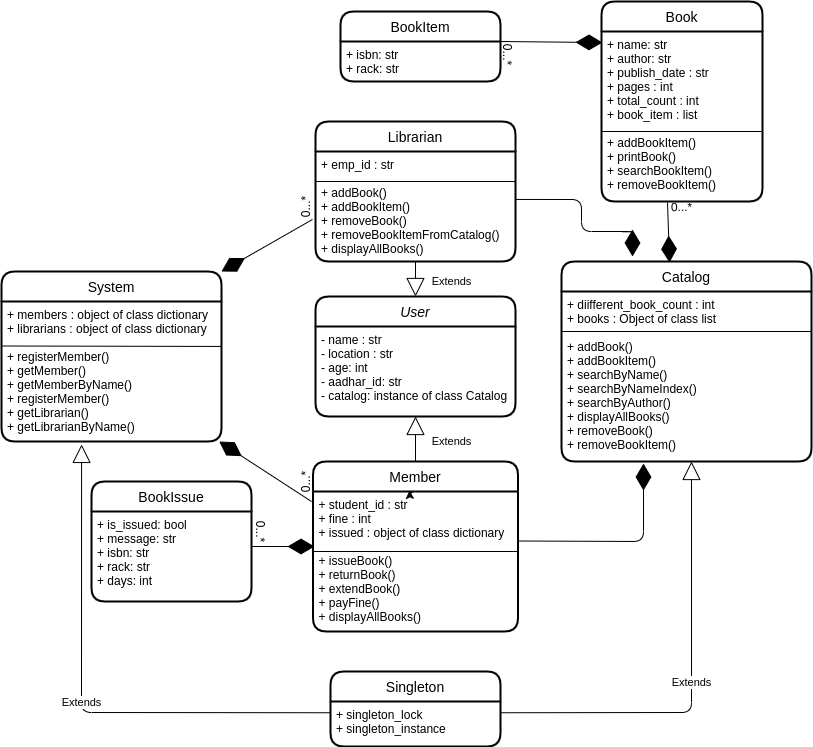

The diagram above was exported from draw.io. Its source (the exported page's mxGraphModel, read from the mxfile embedded in the PNG):
<mxGraphModel dx="1623" dy="462" grid="1" gridSize="10" guides="1" tooltips="1" connect="1" arrows="1" fold="1" page="1" pageScale="1" pageWidth="827" pageHeight="1169" math="0" shadow="0">
  <root>
    <mxCell id="WIyWlLk6GJQsqaUBKTNV-0" />
    <mxCell id="WIyWlLk6GJQsqaUBKTNV-1" parent="WIyWlLk6GJQsqaUBKTNV-0" />
    <mxCell id="3FjbvcU8SxjcwdhHTnl4-31" value="Librarian" style="swimlane;childLayout=stackLayout;horizontal=1;startSize=30;horizontalStack=0;rounded=1;fontSize=14;fontStyle=0;strokeWidth=2;resizeParent=0;resizeLast=1;shadow=0;dashed=0;align=center;" vertex="1" parent="WIyWlLk6GJQsqaUBKTNV-1">
      <mxGeometry x="84" y="250" width="200" height="140" as="geometry" />
    </mxCell>
    <mxCell id="3FjbvcU8SxjcwdhHTnl4-33" value="" style="endArrow=none;html=1;rounded=0;" edge="1" parent="3FjbvcU8SxjcwdhHTnl4-31">
      <mxGeometry relative="1" as="geometry">
        <mxPoint y="60" as="sourcePoint" />
        <mxPoint x="200" y="60" as="targetPoint" />
      </mxGeometry>
    </mxCell>
    <mxCell id="3FjbvcU8SxjcwdhHTnl4-32" value="+ emp_id : str&#10;&#10;+ addBook()&#10;+ addBookItem()&#10;+ removeBook()&#10;+ removeBookItemFromCatalog()&#10;+ displayAllBooks()" style="align=left;strokeColor=none;fillColor=none;spacingLeft=4;fontSize=12;verticalAlign=top;resizable=0;rotatable=0;part=1;" vertex="1" parent="3FjbvcU8SxjcwdhHTnl4-31">
      <mxGeometry y="30" width="200" height="110" as="geometry" />
    </mxCell>
    <mxCell id="3FjbvcU8SxjcwdhHTnl4-18" value="User" style="swimlane;childLayout=stackLayout;horizontal=1;startSize=30;horizontalStack=0;rounded=1;fontSize=14;fontStyle=2;strokeWidth=2;resizeParent=0;resizeLast=1;shadow=0;dashed=0;align=center;" vertex="1" parent="WIyWlLk6GJQsqaUBKTNV-1">
      <mxGeometry x="84" y="425" width="200" height="120" as="geometry" />
    </mxCell>
    <mxCell id="3FjbvcU8SxjcwdhHTnl4-50" value="" style="group" vertex="1" connectable="0" parent="3FjbvcU8SxjcwdhHTnl4-18">
      <mxGeometry y="30" width="200" height="90" as="geometry" />
    </mxCell>
    <mxCell id="3FjbvcU8SxjcwdhHTnl4-19" value="- name : str&#10;- location : str&#10;- age: int&#10;- aadhar_id: str&#10;- catalog: instance of class Catalog" style="align=left;strokeColor=none;fillColor=none;spacingLeft=4;fontSize=12;verticalAlign=top;resizable=0;rotatable=0;part=1;" vertex="1" parent="3FjbvcU8SxjcwdhHTnl4-50">
      <mxGeometry width="200" height="90" as="geometry" />
    </mxCell>
    <mxCell id="3FjbvcU8SxjcwdhHTnl4-34" value="System" style="swimlane;childLayout=stackLayout;horizontal=1;startSize=30;horizontalStack=0;rounded=1;fontSize=14;fontStyle=0;strokeWidth=2;resizeParent=0;resizeLast=1;shadow=0;dashed=0;align=center;" vertex="1" parent="WIyWlLk6GJQsqaUBKTNV-1">
      <mxGeometry x="-230" y="400" width="220" height="170" as="geometry" />
    </mxCell>
    <mxCell id="3FjbvcU8SxjcwdhHTnl4-35" value="+ members : object of class dictionary&#10;+ librarians : object of class dictionary&#10;&#10;+ registerMember()&#10;+ getMember()&#10;+ getMemberByName()&#10;+ registerMember()&#10;+ getLibrarian()&#10;+ getLibrarianByName()&#10;&#10;" style="align=left;strokeColor=none;fillColor=none;spacingLeft=4;fontSize=12;verticalAlign=top;resizable=0;rotatable=0;part=1;" vertex="1" parent="3FjbvcU8SxjcwdhHTnl4-34">
      <mxGeometry y="30" width="220" height="140" as="geometry" />
    </mxCell>
    <mxCell id="3FjbvcU8SxjcwdhHTnl4-37" value="" style="endArrow=none;html=1;rounded=0;entryX=1;entryY=0.321;entryDx=0;entryDy=0;entryPerimeter=0;" edge="1" parent="3FjbvcU8SxjcwdhHTnl4-34" target="3FjbvcU8SxjcwdhHTnl4-35">
      <mxGeometry relative="1" as="geometry">
        <mxPoint y="74.5" as="sourcePoint" />
        <mxPoint x="160" y="74.5" as="targetPoint" />
      </mxGeometry>
    </mxCell>
    <mxCell id="3FjbvcU8SxjcwdhHTnl4-21" value="Member" style="swimlane;childLayout=stackLayout;horizontal=1;startSize=30;horizontalStack=0;rounded=1;fontSize=14;fontStyle=0;strokeWidth=2;resizeParent=0;resizeLast=1;shadow=0;dashed=0;align=center;" vertex="1" parent="WIyWlLk6GJQsqaUBKTNV-1">
      <mxGeometry x="81.5" y="590" width="205" height="170" as="geometry" />
    </mxCell>
    <mxCell id="3FjbvcU8SxjcwdhHTnl4-30" value="" style="endArrow=none;html=1;rounded=0;" edge="1" parent="3FjbvcU8SxjcwdhHTnl4-21">
      <mxGeometry relative="1" as="geometry">
        <mxPoint x="1" y="90" as="sourcePoint" />
        <mxPoint x="205" y="90" as="targetPoint" />
      </mxGeometry>
    </mxCell>
    <mxCell id="3FjbvcU8SxjcwdhHTnl4-22" value="+ student_id : str&#10;+ fine : int&#10;+ issued : object of class dictionary&#10;&#10;+ issueBook()&#10;+ returnBook()&#10;+ extendBook()&#10;+ payFine()&#10;+ displayAllBooks()&#10;&#10;" style="align=left;strokeColor=none;fillColor=none;spacingLeft=4;fontSize=12;verticalAlign=top;resizable=0;rotatable=0;part=1;" vertex="1" parent="3FjbvcU8SxjcwdhHTnl4-21">
      <mxGeometry y="30" width="205" height="140" as="geometry" />
    </mxCell>
    <mxCell id="3FjbvcU8SxjcwdhHTnl4-88" style="edgeStyle=orthogonalEdgeStyle;curved=1;orthogonalLoop=1;jettySize=auto;html=1;exitX=0.5;exitY=0;exitDx=0;exitDy=0;entryX=0.471;entryY=-0.008;entryDx=0;entryDy=0;entryPerimeter=0;" edge="1" parent="3FjbvcU8SxjcwdhHTnl4-21" source="3FjbvcU8SxjcwdhHTnl4-22" target="3FjbvcU8SxjcwdhHTnl4-22">
      <mxGeometry relative="1" as="geometry" />
    </mxCell>
    <mxCell id="3FjbvcU8SxjcwdhHTnl4-38" value="Singleton" style="swimlane;childLayout=stackLayout;horizontal=1;startSize=30;horizontalStack=0;rounded=1;fontSize=14;fontStyle=0;strokeWidth=2;resizeParent=0;resizeLast=1;shadow=0;dashed=0;align=center;" vertex="1" parent="WIyWlLk6GJQsqaUBKTNV-1">
      <mxGeometry x="99" y="800" width="170" height="75" as="geometry" />
    </mxCell>
    <mxCell id="3FjbvcU8SxjcwdhHTnl4-39" value="+ singleton_lock &#10;+ singleton_instance " style="align=left;strokeColor=none;fillColor=none;spacingLeft=4;fontSize=12;verticalAlign=top;resizable=0;rotatable=0;part=1;" vertex="1" parent="3FjbvcU8SxjcwdhHTnl4-38">
      <mxGeometry y="30" width="170" height="45" as="geometry" />
    </mxCell>
    <mxCell id="3FjbvcU8SxjcwdhHTnl4-8" value="Book" style="swimlane;childLayout=stackLayout;horizontal=1;startSize=30;horizontalStack=0;rounded=1;fontSize=14;fontStyle=0;strokeWidth=2;resizeParent=0;resizeLast=1;shadow=0;dashed=0;align=center;" vertex="1" parent="WIyWlLk6GJQsqaUBKTNV-1">
      <mxGeometry x="370" y="130" width="161" height="200" as="geometry" />
    </mxCell>
    <mxCell id="3FjbvcU8SxjcwdhHTnl4-9" value="+ name: str&#10;+ author: str&#10;+ publish_date : str&#10;+ pages : int&#10;+ total_count : int&#10;+ book_item : list&#10;&#10;+ addBookItem()&#10;+ printBook()&#10;+ searchBookItem()&#10;+ removeBookItem()" style="align=left;strokeColor=none;fillColor=none;spacingLeft=4;fontSize=12;verticalAlign=top;resizable=0;rotatable=0;part=1;" vertex="1" parent="3FjbvcU8SxjcwdhHTnl4-8">
      <mxGeometry y="30" width="161" height="170" as="geometry" />
    </mxCell>
    <mxCell id="3FjbvcU8SxjcwdhHTnl4-16" value="" style="endArrow=none;html=1;rounded=0;" edge="1" parent="3FjbvcU8SxjcwdhHTnl4-8">
      <mxGeometry relative="1" as="geometry">
        <mxPoint y="130" as="sourcePoint" />
        <mxPoint x="160" y="130" as="targetPoint" />
      </mxGeometry>
    </mxCell>
    <mxCell id="3FjbvcU8SxjcwdhHTnl4-6" value="BookItem" style="swimlane;childLayout=stackLayout;horizontal=1;startSize=30;horizontalStack=0;rounded=1;fontSize=14;fontStyle=0;strokeWidth=2;resizeParent=0;resizeLast=1;shadow=0;dashed=0;align=center;" vertex="1" parent="WIyWlLk6GJQsqaUBKTNV-1">
      <mxGeometry x="109" y="140" width="160" height="70" as="geometry" />
    </mxCell>
    <mxCell id="3FjbvcU8SxjcwdhHTnl4-7" value="+ isbn: str&#10;+ rack: str &#10;" style="align=left;strokeColor=none;fillColor=none;spacingLeft=4;fontSize=12;verticalAlign=top;resizable=0;rotatable=0;part=1;" vertex="1" parent="3FjbvcU8SxjcwdhHTnl4-6">
      <mxGeometry y="30" width="160" height="40" as="geometry" />
    </mxCell>
    <mxCell id="3FjbvcU8SxjcwdhHTnl4-65" value="" style="endArrow=diamondThin;endFill=1;endSize=24;html=1;exitX=0.41;exitY=1.006;exitDx=0;exitDy=0;exitPerimeter=0;entryX=0.432;entryY=0.005;entryDx=0;entryDy=0;entryPerimeter=0;" edge="1" parent="WIyWlLk6GJQsqaUBKTNV-1" source="3FjbvcU8SxjcwdhHTnl4-9" target="3FjbvcU8SxjcwdhHTnl4-12">
      <mxGeometry width="160" relative="1" as="geometry">
        <mxPoint x="400" y="440" as="sourcePoint" />
        <mxPoint x="440" y="330" as="targetPoint" />
      </mxGeometry>
    </mxCell>
    <mxCell id="3FjbvcU8SxjcwdhHTnl4-12" value="Catalog" style="swimlane;childLayout=stackLayout;horizontal=1;startSize=30;horizontalStack=0;rounded=1;fontSize=14;fontStyle=0;strokeWidth=2;resizeParent=0;resizeLast=1;shadow=0;dashed=0;align=center;" vertex="1" parent="WIyWlLk6GJQsqaUBKTNV-1">
      <mxGeometry x="330" y="390" width="250" height="200" as="geometry" />
    </mxCell>
    <mxCell id="3FjbvcU8SxjcwdhHTnl4-13" value="+ diifferent_book_count : int&#10;+ books : Object of class list&#10;&#10;+ addBook()&#10;+ addBookItem()&#10;+ searchByName()&#10;+ searchByNameIndex()&#10;+ searchByAuthor()&#10;+ displayAllBooks()&#10;+ removeBook()&#10;+ removeBookItem()" style="align=left;strokeColor=none;fillColor=none;spacingLeft=4;fontSize=12;verticalAlign=top;resizable=0;rotatable=0;part=1;" vertex="1" parent="3FjbvcU8SxjcwdhHTnl4-12">
      <mxGeometry y="30" width="250" height="170" as="geometry" />
    </mxCell>
    <mxCell id="3FjbvcU8SxjcwdhHTnl4-17" value="" style="endArrow=none;html=1;rounded=0;" edge="1" parent="3FjbvcU8SxjcwdhHTnl4-12">
      <mxGeometry relative="1" as="geometry">
        <mxPoint y="70" as="sourcePoint" />
        <mxPoint x="250" y="70" as="targetPoint" />
      </mxGeometry>
    </mxCell>
    <mxCell id="3FjbvcU8SxjcwdhHTnl4-72" value="Extends" style="endArrow=block;endSize=16;endFill=0;html=1;exitX=1;exitY=0.25;exitDx=0;exitDy=0;" edge="1" parent="3FjbvcU8SxjcwdhHTnl4-12" source="3FjbvcU8SxjcwdhHTnl4-39">
      <mxGeometry width="160" relative="1" as="geometry">
        <mxPoint x="-30" y="200" as="sourcePoint" />
        <mxPoint x="130" y="200" as="targetPoint" />
        <Array as="points">
          <mxPoint x="130" y="451" />
        </Array>
      </mxGeometry>
    </mxCell>
    <mxCell id="3FjbvcU8SxjcwdhHTnl4-69" value="Extends" style="endArrow=block;endSize=16;endFill=0;html=1;exitX=0.5;exitY=0;exitDx=0;exitDy=0;entryX=0.5;entryY=1;entryDx=0;entryDy=0;" edge="1" parent="WIyWlLk6GJQsqaUBKTNV-1" source="3FjbvcU8SxjcwdhHTnl4-21" target="3FjbvcU8SxjcwdhHTnl4-19">
      <mxGeometry x="-0.1111" y="-36" width="160" relative="1" as="geometry">
        <mxPoint x="160" y="570" as="sourcePoint" />
        <mxPoint x="280" y="540" as="targetPoint" />
        <mxPoint as="offset" />
      </mxGeometry>
    </mxCell>
    <mxCell id="3FjbvcU8SxjcwdhHTnl4-70" value="Extends" style="endArrow=block;endSize=16;endFill=0;html=1;entryX=0.5;entryY=0;entryDx=0;entryDy=0;exitX=0.5;exitY=1;exitDx=0;exitDy=0;" edge="1" parent="WIyWlLk6GJQsqaUBKTNV-1" source="3FjbvcU8SxjcwdhHTnl4-32" target="3FjbvcU8SxjcwdhHTnl4-18">
      <mxGeometry x="0.1429" y="36" width="160" relative="1" as="geometry">
        <mxPoint x="150" y="389" as="sourcePoint" />
        <mxPoint x="310" y="389" as="targetPoint" />
        <mxPoint as="offset" />
      </mxGeometry>
    </mxCell>
    <mxCell id="3FjbvcU8SxjcwdhHTnl4-71" value="Extends" style="endArrow=block;endSize=16;endFill=0;html=1;exitX=0;exitY=0.25;exitDx=0;exitDy=0;entryX=0.364;entryY=1.021;entryDx=0;entryDy=0;entryPerimeter=0;" edge="1" parent="WIyWlLk6GJQsqaUBKTNV-1" source="3FjbvcU8SxjcwdhHTnl4-39" target="3FjbvcU8SxjcwdhHTnl4-35">
      <mxGeometry width="160" relative="1" as="geometry">
        <mxPoint x="100" y="690" as="sourcePoint" />
        <mxPoint x="-182" y="570" as="targetPoint" />
        <Array as="points">
          <mxPoint x="-150" y="841" />
        </Array>
      </mxGeometry>
    </mxCell>
    <mxCell id="3FjbvcU8SxjcwdhHTnl4-63" value="BookIssue" style="swimlane;childLayout=stackLayout;horizontal=1;startSize=30;horizontalStack=0;rounded=1;fontSize=14;fontStyle=0;strokeWidth=2;resizeParent=0;resizeLast=1;shadow=0;dashed=0;align=center;" vertex="1" parent="WIyWlLk6GJQsqaUBKTNV-1">
      <mxGeometry x="-140" y="610" width="160" height="120" as="geometry" />
    </mxCell>
    <mxCell id="3FjbvcU8SxjcwdhHTnl4-64" value="+ is_issued: bool&#10;+ message: str&#10;+ isbn: str&#10;+ rack: str&#10;+ days: int&#10;&#10;" style="align=left;strokeColor=none;fillColor=none;spacingLeft=4;fontSize=12;verticalAlign=top;resizable=0;rotatable=0;part=1;" vertex="1" parent="3FjbvcU8SxjcwdhHTnl4-63">
      <mxGeometry y="30" width="160" height="90" as="geometry" />
    </mxCell>
    <mxCell id="3FjbvcU8SxjcwdhHTnl4-79" value="" style="endArrow=diamondThin;endFill=1;endSize=24;html=1;" edge="1" parent="WIyWlLk6GJQsqaUBKTNV-1">
      <mxGeometry width="160" relative="1" as="geometry">
        <mxPoint x="20" y="675" as="sourcePoint" />
        <mxPoint x="83" y="675" as="targetPoint" />
      </mxGeometry>
    </mxCell>
    <mxCell id="3FjbvcU8SxjcwdhHTnl4-80" value="" style="endArrow=diamondThin;endFill=1;endSize=24;html=1;entryX=0.006;entryY=0.065;entryDx=0;entryDy=0;entryPerimeter=0;exitX=1;exitY=0;exitDx=0;exitDy=0;" edge="1" parent="WIyWlLk6GJQsqaUBKTNV-1" source="3FjbvcU8SxjcwdhHTnl4-7" target="3FjbvcU8SxjcwdhHTnl4-9">
      <mxGeometry width="160" relative="1" as="geometry">
        <mxPoint x="254" y="170" as="sourcePoint" />
        <mxPoint x="414" y="170" as="targetPoint" />
      </mxGeometry>
    </mxCell>
    <mxCell id="3FjbvcU8SxjcwdhHTnl4-81" value="" style="endArrow=diamondThin;endFill=1;endSize=24;html=1;entryX=0.328;entryY=1.012;entryDx=0;entryDy=0;entryPerimeter=0;" edge="1" parent="WIyWlLk6GJQsqaUBKTNV-1" target="3FjbvcU8SxjcwdhHTnl4-13">
      <mxGeometry width="160" relative="1" as="geometry">
        <mxPoint x="286.5" y="669.5" as="sourcePoint" />
        <mxPoint x="446.5" y="669.5" as="targetPoint" />
        <Array as="points">
          <mxPoint x="412" y="670" />
        </Array>
      </mxGeometry>
    </mxCell>
    <mxCell id="3FjbvcU8SxjcwdhHTnl4-82" value="" style="endArrow=diamondThin;endFill=1;endSize=24;html=1;exitX=1;exitY=0.436;exitDx=0;exitDy=0;exitPerimeter=0;entryX=0.284;entryY=-0.025;entryDx=0;entryDy=0;entryPerimeter=0;" edge="1" parent="WIyWlLk6GJQsqaUBKTNV-1" source="3FjbvcU8SxjcwdhHTnl4-32" target="3FjbvcU8SxjcwdhHTnl4-12">
      <mxGeometry width="160" relative="1" as="geometry">
        <mxPoint x="290" y="330" as="sourcePoint" />
        <mxPoint x="450" y="330" as="targetPoint" />
        <Array as="points">
          <mxPoint x="350" y="328" />
          <mxPoint x="350" y="360" />
          <mxPoint x="401" y="360" />
        </Array>
      </mxGeometry>
    </mxCell>
    <mxCell id="3FjbvcU8SxjcwdhHTnl4-84" value="0...*" style="text;html=1;align=center;verticalAlign=middle;resizable=0;points=[];autosize=1;rotation=90;" vertex="1" parent="WIyWlLk6GJQsqaUBKTNV-1">
      <mxGeometry x="257" y="173" width="40" height="20" as="geometry" />
    </mxCell>
    <mxCell id="3FjbvcU8SxjcwdhHTnl4-85" value="0...*" style="text;html=1;align=center;verticalAlign=middle;resizable=0;points=[];autosize=1;rotation=90;" vertex="1" parent="WIyWlLk6GJQsqaUBKTNV-1">
      <mxGeometry x="10" y="650" width="40" height="20" as="geometry" />
    </mxCell>
    <mxCell id="3FjbvcU8SxjcwdhHTnl4-86" value="" style="endArrow=diamondThin;endFill=1;endSize=24;html=1;" edge="1" parent="WIyWlLk6GJQsqaUBKTNV-1" target="3FjbvcU8SxjcwdhHTnl4-35">
      <mxGeometry width="160" relative="1" as="geometry">
        <mxPoint x="80" y="630" as="sourcePoint" />
        <mxPoint x="190" y="610" as="targetPoint" />
      </mxGeometry>
    </mxCell>
    <mxCell id="3FjbvcU8SxjcwdhHTnl4-89" value="" style="endArrow=diamondThin;endFill=1;endSize=24;html=1;entryX=1;entryY=0;entryDx=0;entryDy=0;exitX=-0.015;exitY=0.618;exitDx=0;exitDy=0;exitPerimeter=0;" edge="1" parent="WIyWlLk6GJQsqaUBKTNV-1" source="3FjbvcU8SxjcwdhHTnl4-32" target="3FjbvcU8SxjcwdhHTnl4-34">
      <mxGeometry width="160" relative="1" as="geometry">
        <mxPoint x="-80" y="500" as="sourcePoint" />
        <mxPoint x="80" y="500" as="targetPoint" />
      </mxGeometry>
    </mxCell>
    <mxCell id="3FjbvcU8SxjcwdhHTnl4-90" value="0...*" style="text;html=1;align=center;verticalAlign=middle;resizable=0;points=[];autosize=1;rotation=-90;" vertex="1" parent="WIyWlLk6GJQsqaUBKTNV-1">
      <mxGeometry x="54" y="601" width="40" height="20" as="geometry" />
    </mxCell>
    <mxCell id="3FjbvcU8SxjcwdhHTnl4-91" value="0...*" style="text;html=1;align=center;verticalAlign=middle;resizable=0;points=[];autosize=1;rotation=-90;" vertex="1" parent="WIyWlLk6GJQsqaUBKTNV-1">
      <mxGeometry x="54" y="326" width="40" height="20" as="geometry" />
    </mxCell>
    <mxCell id="3FjbvcU8SxjcwdhHTnl4-92" value="0...*" style="text;html=1;align=center;verticalAlign=middle;resizable=0;points=[];autosize=1;rotation=-1;" vertex="1" parent="WIyWlLk6GJQsqaUBKTNV-1">
      <mxGeometry x="430" y="325" width="40" height="20" as="geometry" />
    </mxCell>
  </root>
</mxGraphModel>